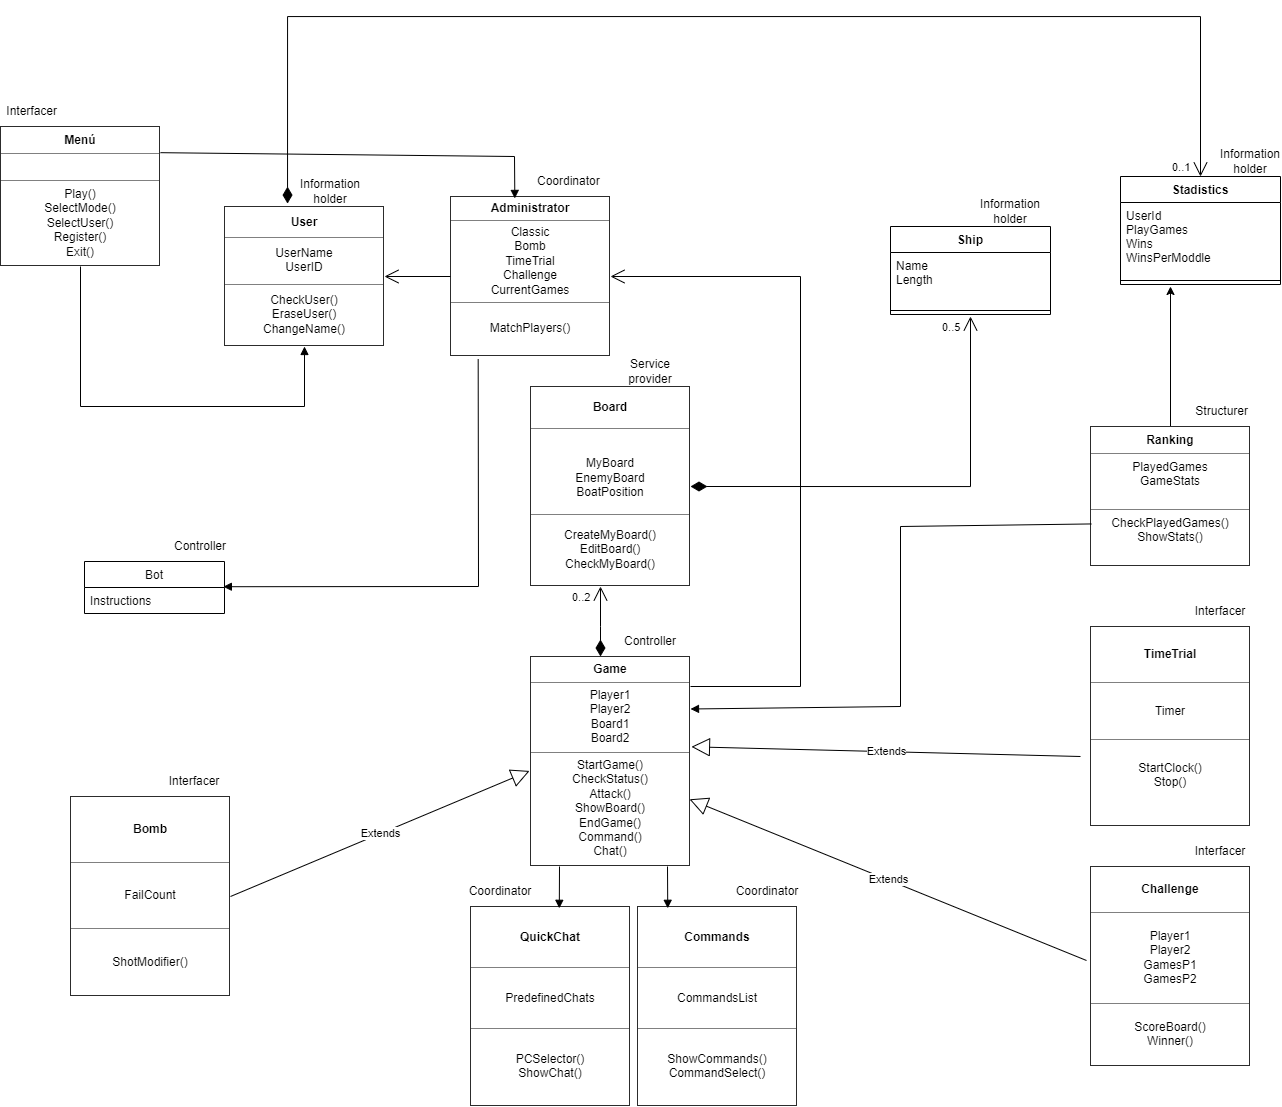

The diagram above was exported from draw.io. Its source (the exported page's mxGraphModel, read from the mxfile embedded in the PNG):
<mxGraphModel dx="1200" dy="653" grid="1" gridSize="10" guides="1" tooltips="1" connect="1" arrows="1" fold="1" page="1" pageScale="1" pageWidth="827" pageHeight="1169" math="0" shadow="0">
  <root>
    <mxCell id="0" />
    <mxCell id="1" parent="0" />
    <mxCell id="k0oNjWb_VoyzvO8bnPTv-1" value="&lt;table border=&quot;1&quot; width=&quot;100%&quot; cellpadding=&quot;4&quot; style=&quot;width: 100% ; height: 100% ; border-collapse: collapse&quot;&gt;&lt;tbody&gt;&lt;tr&gt;&lt;th align=&quot;center&quot;&gt;&lt;b&gt;User&lt;/b&gt;&lt;/th&gt;&lt;/tr&gt;&lt;tr&gt;&lt;td align=&quot;center&quot;&gt;UserName&lt;br&gt;UserID&lt;br&gt;&lt;/td&gt;&lt;/tr&gt;&lt;tr&gt;&lt;td align=&quot;center&quot;&gt;CheckUser()&lt;br&gt;EraseUser()&lt;br&gt;ChangeName()&lt;/td&gt;&lt;/tr&gt;&lt;/tbody&gt;&lt;/table&gt;" style="text;html=1;strokeColor=none;fillColor=none;overflow=fill;" parent="1" vertex="1">
      <mxGeometry x="254" y="260" width="160" height="140" as="geometry" />
    </mxCell>
    <mxCell id="k0oNjWb_VoyzvO8bnPTv-2" value="&lt;table border=&quot;1&quot; width=&quot;100%&quot; cellpadding=&quot;4&quot; style=&quot;width: 100% ; height: 100% ; border-collapse: collapse&quot;&gt;&lt;tbody&gt;&lt;tr&gt;&lt;th align=&quot;center&quot;&gt;Board&lt;/th&gt;&lt;/tr&gt;&lt;tr&gt;&lt;td align=&quot;center&quot;&gt;&lt;br&gt;MyBoard&lt;br&gt;EnemyBoard&lt;br&gt;BoatPosition&lt;/td&gt;&lt;/tr&gt;&lt;tr&gt;&lt;td align=&quot;center&quot;&gt;CreateMyBoard()&lt;br&gt;EditBoard()&lt;br&gt;CheckMyBoard()&lt;br&gt;&lt;/td&gt;&lt;/tr&gt;&lt;/tbody&gt;&lt;/table&gt;" style="text;html=1;strokeColor=none;fillColor=none;overflow=fill;" parent="1" vertex="1">
      <mxGeometry x="560" y="440" width="160" height="200" as="geometry" />
    </mxCell>
    <mxCell id="k0oNjWb_VoyzvO8bnPTv-6" value="&lt;table border=&quot;1&quot; width=&quot;100%&quot; cellpadding=&quot;4&quot; style=&quot;width: 100% ; height: 100% ; border-collapse: collapse&quot;&gt;&lt;tbody&gt;&lt;tr&gt;&lt;th align=&quot;center&quot;&gt;Administrator&lt;/th&gt;&lt;/tr&gt;&lt;tr&gt;&lt;td align=&quot;center&quot;&gt;Classic&lt;br&gt;Bomb&lt;br&gt;TimeTrial&lt;br&gt;Challenge&lt;br&gt;CurrentGames&lt;/td&gt;&lt;/tr&gt;&lt;tr&gt;&lt;td align=&quot;center&quot;&gt;&lt;br&gt;MatchPlayers()&lt;br&gt;&lt;br&gt;&lt;/td&gt;&lt;/tr&gt;&lt;/tbody&gt;&lt;/table&gt;" style="text;html=1;strokeColor=none;fillColor=none;overflow=fill;" parent="1" vertex="1">
      <mxGeometry x="480" y="250" width="160" height="160" as="geometry" />
    </mxCell>
    <mxCell id="_a-GU4ATUFCCM0NmTdcA-11" style="edgeStyle=orthogonalEdgeStyle;rounded=0;orthogonalLoop=1;jettySize=auto;html=1;" parent="1" source="k0oNjWb_VoyzvO8bnPTv-7" edge="1">
      <mxGeometry relative="1" as="geometry">
        <mxPoint x="1200" y="340" as="targetPoint" />
      </mxGeometry>
    </mxCell>
    <mxCell id="k0oNjWb_VoyzvO8bnPTv-7" value="&lt;table border=&quot;1&quot; width=&quot;100%&quot; cellpadding=&quot;4&quot; style=&quot;width: 100% ; height: 100% ; border-collapse: collapse&quot;&gt;&lt;tbody&gt;&lt;tr&gt;&lt;th align=&quot;center&quot;&gt;Ranking&lt;/th&gt;&lt;/tr&gt;&lt;tr&gt;&lt;td align=&quot;center&quot;&gt;PlayedGames&lt;br&gt;GameStats&lt;br&gt;&lt;br&gt;&lt;/td&gt;&lt;/tr&gt;&lt;tr&gt;&lt;td align=&quot;center&quot;&gt;CheckPlayedGames()&lt;br&gt;ShowStats()&lt;br&gt;&lt;br&gt;&lt;/td&gt;&lt;/tr&gt;&lt;/tbody&gt;&lt;/table&gt;" style="text;html=1;strokeColor=none;fillColor=none;overflow=fill;" parent="1" vertex="1">
      <mxGeometry x="1120" y="480" width="160" height="140" as="geometry" />
    </mxCell>
    <mxCell id="k0oNjWb_VoyzvO8bnPTv-8" value="&lt;table border=&quot;1&quot; width=&quot;100%&quot; cellpadding=&quot;4&quot; style=&quot;width: 100% ; height: 100% ; border-collapse: collapse&quot;&gt;&lt;tbody&gt;&lt;tr&gt;&lt;th align=&quot;center&quot;&gt;Game&lt;/th&gt;&lt;/tr&gt;&lt;tr&gt;&lt;td align=&quot;center&quot;&gt;Player1&lt;br&gt;Player2&lt;br&gt;Board1&lt;br&gt;Board2&lt;br&gt;&lt;/td&gt;&lt;/tr&gt;&lt;tr&gt;&lt;td align=&quot;center&quot;&gt;StartGame()&lt;br&gt;CheckStatus()&lt;br&gt;Attack()&lt;br&gt;ShowBoard()&lt;br&gt;EndGame()&lt;br&gt;Command()&lt;br&gt;Chat()&lt;/td&gt;&lt;/tr&gt;&lt;/tbody&gt;&lt;/table&gt;" style="text;html=1;strokeColor=none;fillColor=none;overflow=fill;" parent="1" vertex="1">
      <mxGeometry x="560" y="710" width="160" height="210" as="geometry" />
    </mxCell>
    <mxCell id="k0oNjWb_VoyzvO8bnPTv-9" value="&lt;table border=&quot;1&quot; width=&quot;100%&quot; cellpadding=&quot;4&quot; style=&quot;width: 100% ; height: 100% ; border-collapse: collapse&quot;&gt;&lt;tbody&gt;&lt;tr&gt;&lt;th align=&quot;center&quot;&gt;TimeTrial&lt;/th&gt;&lt;/tr&gt;&lt;tr&gt;&lt;td align=&quot;center&quot;&gt;Timer&lt;br&gt;&lt;/td&gt;&lt;/tr&gt;&lt;tr&gt;&lt;td align=&quot;center&quot;&gt;StartClock()&lt;br&gt;Stop()&lt;br&gt;&lt;br&gt;&lt;/td&gt;&lt;/tr&gt;&lt;/tbody&gt;&lt;/table&gt;" style="text;html=1;strokeColor=none;fillColor=none;overflow=fill;" parent="1" vertex="1">
      <mxGeometry x="1120" y="680" width="160" height="200" as="geometry" />
    </mxCell>
    <mxCell id="k0oNjWb_VoyzvO8bnPTv-10" value="&lt;table border=&quot;1&quot; width=&quot;100%&quot; cellpadding=&quot;4&quot; style=&quot;width: 100% ; height: 100% ; border-collapse: collapse&quot;&gt;&lt;tbody&gt;&lt;tr&gt;&lt;th align=&quot;center&quot;&gt;Challenge&lt;/th&gt;&lt;/tr&gt;&lt;tr&gt;&lt;td align=&quot;center&quot;&gt;Player1&lt;br&gt;Player2&lt;br&gt;GamesP1&lt;br&gt;GamesP2&lt;br&gt;&lt;/td&gt;&lt;/tr&gt;&lt;tr&gt;&lt;td align=&quot;center&quot;&gt;ScoreBoard()&lt;br&gt;Winner()&lt;/td&gt;&lt;/tr&gt;&lt;/tbody&gt;&lt;/table&gt;" style="text;html=1;strokeColor=none;fillColor=none;overflow=fill;" parent="1" vertex="1">
      <mxGeometry x="1120" y="920" width="160" height="200" as="geometry" />
    </mxCell>
    <mxCell id="k0oNjWb_VoyzvO8bnPTv-11" value="&lt;table border=&quot;1&quot; width=&quot;100%&quot; height=&quot;100%&quot; cellpadding=&quot;4&quot; style=&quot;width:100%;height:100%;border-collapse:collapse;&quot;&gt;&lt;tbody&gt;&lt;tr&gt;&lt;th align=&quot;center&quot;&gt;&lt;b&gt;QuickChat&lt;/b&gt;&lt;/th&gt;&lt;/tr&gt;&lt;tr&gt;&lt;td align=&quot;center&quot;&gt;PredefinedChats&lt;br&gt;&lt;/td&gt;&lt;/tr&gt;&lt;tr&gt;&lt;td align=&quot;center&quot;&gt;PCSelector()&lt;br&gt;ShowChat()&lt;/td&gt;&lt;/tr&gt;&lt;/tbody&gt;&lt;/table&gt;" style="text;html=1;strokeColor=none;fillColor=none;overflow=fill;" parent="1" vertex="1">
      <mxGeometry x="500" y="960" width="160" height="200" as="geometry" />
    </mxCell>
    <mxCell id="k0oNjWb_VoyzvO8bnPTv-12" value="&lt;table border=&quot;1&quot; width=&quot;100%&quot; cellpadding=&quot;4&quot; style=&quot;width: 100% ; height: 100% ; border-collapse: collapse&quot;&gt;&lt;tbody&gt;&lt;tr&gt;&lt;th align=&quot;center&quot;&gt;&lt;b&gt;Bomb&lt;/b&gt;&lt;/th&gt;&lt;/tr&gt;&lt;tr&gt;&lt;td align=&quot;center&quot;&gt;FailCount&lt;br&gt;&lt;/td&gt;&lt;/tr&gt;&lt;tr&gt;&lt;td align=&quot;center&quot;&gt;ShotModifier()&lt;/td&gt;&lt;/tr&gt;&lt;/tbody&gt;&lt;/table&gt;" style="text;html=1;strokeColor=none;fillColor=none;overflow=fill;" parent="1" vertex="1">
      <mxGeometry x="100" y="850" width="160" height="200" as="geometry" />
    </mxCell>
    <mxCell id="k0oNjWb_VoyzvO8bnPTv-13" value="&lt;table border=&quot;1&quot; width=&quot;100%&quot; cellpadding=&quot;4&quot; style=&quot;width: 100% ; height: 100% ; border-collapse: collapse&quot;&gt;&lt;tbody&gt;&lt;tr&gt;&lt;th align=&quot;center&quot;&gt;&lt;b&gt;Commands&lt;/b&gt;&lt;/th&gt;&lt;/tr&gt;&lt;tr&gt;&lt;td align=&quot;center&quot;&gt;CommandsList&lt;br&gt;&lt;/td&gt;&lt;/tr&gt;&lt;tr&gt;&lt;td align=&quot;center&quot;&gt;ShowCommands()&lt;br&gt;CommandSelect()&lt;/td&gt;&lt;/tr&gt;&lt;/tbody&gt;&lt;/table&gt;" style="text;html=1;strokeColor=none;fillColor=none;overflow=fill;" parent="1" vertex="1">
      <mxGeometry x="667" y="960" width="160" height="200" as="geometry" />
    </mxCell>
    <mxCell id="FmreL-DsN4QXblC5w_Be-3" value="" style="endArrow=open;endFill=1;endSize=12;html=1;rounded=0;entryX=1;entryY=0.5;entryDx=0;entryDy=0;" parent="1" target="k0oNjWb_VoyzvO8bnPTv-6" edge="1">
      <mxGeometry width="160" relative="1" as="geometry">
        <mxPoint x="720" y="740" as="sourcePoint" />
        <mxPoint x="880" y="740" as="targetPoint" />
        <Array as="points">
          <mxPoint x="830" y="740" />
          <mxPoint x="830" y="330" />
        </Array>
      </mxGeometry>
    </mxCell>
    <mxCell id="FmreL-DsN4QXblC5w_Be-4" value="" style="endArrow=open;endFill=1;endSize=12;html=1;rounded=0;exitX=0;exitY=0.5;exitDx=0;exitDy=0;entryX=1;entryY=0.5;entryDx=0;entryDy=0;" parent="1" source="k0oNjWb_VoyzvO8bnPTv-6" target="k0oNjWb_VoyzvO8bnPTv-1" edge="1">
      <mxGeometry width="160" relative="1" as="geometry">
        <mxPoint x="660" y="350" as="sourcePoint" />
        <mxPoint x="820" y="350" as="targetPoint" />
      </mxGeometry>
    </mxCell>
    <mxCell id="FmreL-DsN4QXblC5w_Be-24" value="Extends" style="endArrow=block;endSize=16;endFill=0;html=1;rounded=0;exitX=-0.025;exitY=0.47;exitDx=0;exitDy=0;exitPerimeter=0;entryX=0.994;entryY=0.68;entryDx=0;entryDy=0;entryPerimeter=0;" parent="1" source="k0oNjWb_VoyzvO8bnPTv-10" target="k0oNjWb_VoyzvO8bnPTv-8" edge="1">
      <mxGeometry width="160" relative="1" as="geometry">
        <mxPoint x="840" y="850" as="sourcePoint" />
        <mxPoint x="900" y="840" as="targetPoint" />
        <Array as="points" />
      </mxGeometry>
    </mxCell>
    <mxCell id="FmreL-DsN4QXblC5w_Be-25" value="Extends" style="endArrow=block;endSize=16;endFill=0;html=1;rounded=0;entryX=1.006;entryY=0.43;entryDx=0;entryDy=0;entryPerimeter=0;" parent="1" target="k0oNjWb_VoyzvO8bnPTv-8" edge="1">
      <mxGeometry width="160" relative="1" as="geometry">
        <mxPoint x="1110" y="810" as="sourcePoint" />
        <mxPoint x="970" y="730" as="targetPoint" />
      </mxGeometry>
    </mxCell>
    <mxCell id="FmreL-DsN4QXblC5w_Be-26" value="Extends" style="endArrow=block;endSize=16;endFill=0;html=1;rounded=0;exitX=1;exitY=0.5;exitDx=0;exitDy=0;entryX=-0.006;entryY=0.545;entryDx=0;entryDy=0;entryPerimeter=0;" parent="1" source="k0oNjWb_VoyzvO8bnPTv-12" target="k0oNjWb_VoyzvO8bnPTv-8" edge="1">
      <mxGeometry width="160" relative="1" as="geometry">
        <mxPoint x="380" y="880" as="sourcePoint" />
        <mxPoint x="550" y="900" as="targetPoint" />
      </mxGeometry>
    </mxCell>
    <mxCell id="_a-GU4ATUFCCM0NmTdcA-2" value="0..5" style="endArrow=open;html=1;endSize=12;startArrow=diamondThin;startSize=14;startFill=1;edgeStyle=orthogonalEdgeStyle;align=left;verticalAlign=bottom;rounded=0;entryX=0.5;entryY=1;entryDx=0;entryDy=0;" parent="1" edge="1">
      <mxGeometry x="0.9111" y="30" relative="1" as="geometry">
        <mxPoint x="720" y="540" as="sourcePoint" />
        <mxPoint x="1000" y="370" as="targetPoint" />
        <mxPoint y="1" as="offset" />
      </mxGeometry>
    </mxCell>
    <mxCell id="_a-GU4ATUFCCM0NmTdcA-3" value="Ship" style="swimlane;fontStyle=1;align=center;verticalAlign=top;childLayout=stackLayout;horizontal=1;startSize=26;horizontalStack=0;resizeParent=1;resizeParentMax=0;resizeLast=0;collapsible=1;marginBottom=0;" parent="1" vertex="1">
      <mxGeometry x="920" y="280" width="160" height="88" as="geometry" />
    </mxCell>
    <mxCell id="_a-GU4ATUFCCM0NmTdcA-4" value="Name&#10;Length" style="text;strokeColor=none;fillColor=none;align=left;verticalAlign=top;spacingLeft=4;spacingRight=4;overflow=hidden;rotatable=0;points=[[0,0.5],[1,0.5]];portConstraint=eastwest;" parent="_a-GU4ATUFCCM0NmTdcA-3" vertex="1">
      <mxGeometry y="26" width="160" height="54" as="geometry" />
    </mxCell>
    <mxCell id="_a-GU4ATUFCCM0NmTdcA-5" value="" style="line;strokeWidth=1;fillColor=none;align=left;verticalAlign=middle;spacingTop=-1;spacingLeft=3;spacingRight=3;rotatable=0;labelPosition=right;points=[];portConstraint=eastwest;" parent="_a-GU4ATUFCCM0NmTdcA-3" vertex="1">
      <mxGeometry y="80" width="160" height="8" as="geometry" />
    </mxCell>
    <mxCell id="_a-GU4ATUFCCM0NmTdcA-7" value="Stadistics" style="swimlane;fontStyle=1;align=center;verticalAlign=top;childLayout=stackLayout;horizontal=1;startSize=26;horizontalStack=0;resizeParent=1;resizeParentMax=0;resizeLast=0;collapsible=1;marginBottom=0;" parent="1" vertex="1">
      <mxGeometry x="1150" y="230" width="160" height="108" as="geometry" />
    </mxCell>
    <mxCell id="_a-GU4ATUFCCM0NmTdcA-8" value="UserId&#10;PlayGames&#10;Wins&#10;WinsPerModdle" style="text;strokeColor=none;fillColor=none;align=left;verticalAlign=top;spacingLeft=4;spacingRight=4;overflow=hidden;rotatable=0;points=[[0,0.5],[1,0.5]];portConstraint=eastwest;" parent="_a-GU4ATUFCCM0NmTdcA-7" vertex="1">
      <mxGeometry y="26" width="160" height="74" as="geometry" />
    </mxCell>
    <mxCell id="_a-GU4ATUFCCM0NmTdcA-9" value="" style="line;strokeWidth=1;fillColor=none;align=left;verticalAlign=middle;spacingTop=-1;spacingLeft=3;spacingRight=3;rotatable=0;labelPosition=right;points=[];portConstraint=eastwest;" parent="_a-GU4ATUFCCM0NmTdcA-7" vertex="1">
      <mxGeometry y="100" width="160" height="8" as="geometry" />
    </mxCell>
    <mxCell id="_a-GU4ATUFCCM0NmTdcA-10" value="0..1" style="endArrow=open;html=1;endSize=12;startArrow=diamondThin;startSize=14;startFill=1;edgeStyle=orthogonalEdgeStyle;align=left;verticalAlign=bottom;rounded=0;exitX=0.394;exitY=-0.021;exitDx=0;exitDy=0;exitPerimeter=0;entryX=0.5;entryY=0;entryDx=0;entryDy=0;" parent="1" source="k0oNjWb_VoyzvO8bnPTv-1" target="_a-GU4ATUFCCM0NmTdcA-7" edge="1">
      <mxGeometry x="1" y="-30" relative="1" as="geometry">
        <mxPoint x="780" y="440" as="sourcePoint" />
        <mxPoint x="1230" y="190" as="targetPoint" />
        <Array as="points">
          <mxPoint x="317" y="70" />
          <mxPoint x="1230" y="70" />
        </Array>
        <mxPoint as="offset" />
      </mxGeometry>
    </mxCell>
    <mxCell id="_a-GU4ATUFCCM0NmTdcA-16" value="&lt;table border=&quot;1&quot; width=&quot;100%&quot; cellpadding=&quot;4&quot; style=&quot;width: 100% ; height: 100% ; border-collapse: collapse&quot;&gt;&lt;tbody&gt;&lt;tr&gt;&lt;th align=&quot;center&quot;&gt;Menú&lt;/th&gt;&lt;/tr&gt;&lt;tr&gt;&lt;td align=&quot;center&quot;&gt;&lt;br&gt;&lt;/td&gt;&lt;/tr&gt;&lt;tr&gt;&lt;td align=&quot;center&quot;&gt;Play()&lt;br&gt;SelectMode()&lt;br&gt;SelectUser()&lt;br&gt;Register()&lt;br&gt;Exit()&lt;br&gt;&lt;/td&gt;&lt;/tr&gt;&lt;/tbody&gt;&lt;/table&gt;" style="text;html=1;strokeColor=none;fillColor=none;overflow=fill;" parent="1" vertex="1">
      <mxGeometry x="30" y="180" width="160" height="140" as="geometry" />
    </mxCell>
    <mxCell id="GfxLdHvxfe-VwWmDbWRK-1" value="Coordinator&amp;nbsp;" style="text;html=1;strokeColor=none;fillColor=none;align=center;verticalAlign=middle;whiteSpace=wrap;rounded=0;" vertex="1" parent="1">
      <mxGeometry x="570" y="220" width="60" height="30" as="geometry" />
    </mxCell>
    <mxCell id="GfxLdHvxfe-VwWmDbWRK-2" value="&amp;nbsp;Interfacer" style="text;html=1;strokeColor=none;fillColor=none;align=center;verticalAlign=middle;whiteSpace=wrap;rounded=0;" vertex="1" parent="1">
      <mxGeometry x="30" y="150" width="60" height="30" as="geometry" />
    </mxCell>
    <mxCell id="GfxLdHvxfe-VwWmDbWRK-3" value="Information holder" style="text;html=1;strokeColor=none;fillColor=none;align=center;verticalAlign=middle;whiteSpace=wrap;rounded=0;" vertex="1" parent="1">
      <mxGeometry x="1250" y="200" width="60" height="30" as="geometry" />
    </mxCell>
    <mxCell id="GfxLdHvxfe-VwWmDbWRK-4" value="Information holder" style="text;html=1;strokeColor=none;fillColor=none;align=center;verticalAlign=middle;whiteSpace=wrap;rounded=0;" vertex="1" parent="1">
      <mxGeometry x="1010" y="250" width="60" height="30" as="geometry" />
    </mxCell>
    <mxCell id="GfxLdHvxfe-VwWmDbWRK-5" value="Information holder" style="text;html=1;strokeColor=none;fillColor=none;align=center;verticalAlign=middle;whiteSpace=wrap;rounded=0;" vertex="1" parent="1">
      <mxGeometry x="330" y="230" width="60" height="30" as="geometry" />
    </mxCell>
    <mxCell id="GfxLdHvxfe-VwWmDbWRK-6" value="Controller" style="text;html=1;strokeColor=none;fillColor=none;align=center;verticalAlign=middle;whiteSpace=wrap;rounded=0;" vertex="1" parent="1">
      <mxGeometry x="650" y="680" width="60" height="30" as="geometry" />
    </mxCell>
    <mxCell id="GfxLdHvxfe-VwWmDbWRK-7" value="Service provider" style="text;html=1;strokeColor=none;fillColor=none;align=center;verticalAlign=middle;whiteSpace=wrap;rounded=0;" vertex="1" parent="1">
      <mxGeometry x="650" y="410" width="60" height="30" as="geometry" />
    </mxCell>
    <mxCell id="GfxLdHvxfe-VwWmDbWRK-8" value="Coordinator" style="text;html=1;strokeColor=none;fillColor=none;align=center;verticalAlign=middle;whiteSpace=wrap;rounded=0;" vertex="1" parent="1">
      <mxGeometry x="500" y="930" width="60" height="30" as="geometry" />
    </mxCell>
    <mxCell id="GfxLdHvxfe-VwWmDbWRK-9" value="Coordinator" style="text;html=1;strokeColor=none;fillColor=none;align=center;verticalAlign=middle;whiteSpace=wrap;rounded=0;" vertex="1" parent="1">
      <mxGeometry x="767" y="930" width="60" height="30" as="geometry" />
    </mxCell>
    <mxCell id="GfxLdHvxfe-VwWmDbWRK-10" value="&amp;nbsp;Structurer" style="text;html=1;strokeColor=none;fillColor=none;align=center;verticalAlign=middle;whiteSpace=wrap;rounded=0;" vertex="1" parent="1">
      <mxGeometry x="1220" y="450" width="60" height="30" as="geometry" />
    </mxCell>
    <mxCell id="GfxLdHvxfe-VwWmDbWRK-11" value="Bot" style="swimlane;fontStyle=0;childLayout=stackLayout;horizontal=1;startSize=26;fillColor=none;horizontalStack=0;resizeParent=1;resizeParentMax=0;resizeLast=0;collapsible=1;marginBottom=0;" vertex="1" parent="1">
      <mxGeometry x="114" y="615" width="140" height="52" as="geometry" />
    </mxCell>
    <mxCell id="GfxLdHvxfe-VwWmDbWRK-12" value="Instructions" style="text;strokeColor=none;fillColor=none;align=left;verticalAlign=top;spacingLeft=4;spacingRight=4;overflow=hidden;rotatable=0;points=[[0,0.5],[1,0.5]];portConstraint=eastwest;" vertex="1" parent="GfxLdHvxfe-VwWmDbWRK-11">
      <mxGeometry y="26" width="140" height="26" as="geometry" />
    </mxCell>
    <mxCell id="GfxLdHvxfe-VwWmDbWRK-22" value="Controller" style="text;html=1;strokeColor=none;fillColor=none;align=center;verticalAlign=middle;whiteSpace=wrap;rounded=0;" vertex="1" parent="1">
      <mxGeometry x="200" y="585" width="60" height="30" as="geometry" />
    </mxCell>
    <mxCell id="GfxLdHvxfe-VwWmDbWRK-29" value="Interfacer" style="text;html=1;strokeColor=none;fillColor=none;align=center;verticalAlign=middle;whiteSpace=wrap;rounded=0;" vertex="1" parent="1">
      <mxGeometry x="194" y="820" width="60" height="30" as="geometry" />
    </mxCell>
    <mxCell id="GfxLdHvxfe-VwWmDbWRK-30" value="Interfacer" style="text;html=1;strokeColor=none;fillColor=none;align=center;verticalAlign=middle;whiteSpace=wrap;rounded=0;" vertex="1" parent="1">
      <mxGeometry x="1220" y="890" width="60" height="30" as="geometry" />
    </mxCell>
    <mxCell id="GfxLdHvxfe-VwWmDbWRK-31" value="Interfacer" style="text;html=1;strokeColor=none;fillColor=none;align=center;verticalAlign=middle;whiteSpace=wrap;rounded=0;" vertex="1" parent="1">
      <mxGeometry x="1220" y="650" width="60" height="30" as="geometry" />
    </mxCell>
    <mxCell id="GfxLdHvxfe-VwWmDbWRK-32" value="0..2" style="endArrow=open;html=1;endSize=12;startArrow=diamondThin;startSize=14;startFill=1;edgeStyle=orthogonalEdgeStyle;align=left;verticalAlign=bottom;rounded=0;" edge="1" parent="1" source="k0oNjWb_VoyzvO8bnPTv-8" target="k0oNjWb_VoyzvO8bnPTv-2">
      <mxGeometry x="0.4286" y="30" relative="1" as="geometry">
        <mxPoint x="630" y="710" as="sourcePoint" />
        <mxPoint x="790" y="710" as="targetPoint" />
        <Array as="points">
          <mxPoint x="630" y="680" />
          <mxPoint x="630" y="680" />
        </Array>
        <mxPoint y="1" as="offset" />
      </mxGeometry>
    </mxCell>
    <mxCell id="GfxLdHvxfe-VwWmDbWRK-37" value="" style="html=1;verticalAlign=bottom;endArrow=block;rounded=0;entryX=1;entryY=0.25;entryDx=0;entryDy=0;exitX=0.005;exitY=0.696;exitDx=0;exitDy=0;exitPerimeter=0;" edge="1" parent="1" source="k0oNjWb_VoyzvO8bnPTv-7" target="k0oNjWb_VoyzvO8bnPTv-8">
      <mxGeometry width="80" relative="1" as="geometry">
        <mxPoint x="850" y="620" as="sourcePoint" />
        <mxPoint x="930" y="550" as="targetPoint" />
        <Array as="points">
          <mxPoint x="930" y="580" />
          <mxPoint x="930" y="760" />
        </Array>
      </mxGeometry>
    </mxCell>
    <mxCell id="GfxLdHvxfe-VwWmDbWRK-38" value="" style="html=1;verticalAlign=bottom;endArrow=block;rounded=0;exitX=0.173;exitY=1.017;exitDx=0;exitDy=0;exitPerimeter=0;entryX=0.992;entryY=-0.03;entryDx=0;entryDy=0;entryPerimeter=0;" edge="1" parent="1" source="k0oNjWb_VoyzvO8bnPTv-6" target="GfxLdHvxfe-VwWmDbWRK-12">
      <mxGeometry width="80" relative="1" as="geometry">
        <mxPoint x="450" y="550" as="sourcePoint" />
        <mxPoint x="530" y="550" as="targetPoint" />
        <Array as="points">
          <mxPoint x="508" y="640" />
        </Array>
      </mxGeometry>
    </mxCell>
    <mxCell id="GfxLdHvxfe-VwWmDbWRK-41" value="" style="html=1;verticalAlign=bottom;endArrow=block;rounded=0;entryX=0.5;entryY=1;entryDx=0;entryDy=0;" edge="1" parent="1" target="k0oNjWb_VoyzvO8bnPTv-1">
      <mxGeometry width="80" relative="1" as="geometry">
        <mxPoint x="110" y="320" as="sourcePoint" />
        <mxPoint x="180" y="320" as="targetPoint" />
        <Array as="points">
          <mxPoint x="110" y="460" />
          <mxPoint x="334" y="460" />
        </Array>
      </mxGeometry>
    </mxCell>
    <mxCell id="GfxLdHvxfe-VwWmDbWRK-45" value="" style="html=1;verticalAlign=bottom;endArrow=block;rounded=0;exitX=1;exitY=0.187;exitDx=0;exitDy=0;entryX=0.402;entryY=0.012;entryDx=0;entryDy=0;entryPerimeter=0;exitPerimeter=0;" edge="1" parent="1" source="_a-GU4ATUFCCM0NmTdcA-16" target="k0oNjWb_VoyzvO8bnPTv-6">
      <mxGeometry width="80" relative="1" as="geometry">
        <mxPoint x="450" y="290" as="sourcePoint" />
        <mxPoint x="570" y="200" as="targetPoint" />
        <Array as="points">
          <mxPoint x="544" y="210" />
        </Array>
      </mxGeometry>
    </mxCell>
    <mxCell id="GfxLdHvxfe-VwWmDbWRK-47" value="" style="html=1;verticalAlign=bottom;endArrow=block;rounded=0;entryX=0.555;entryY=0.009;entryDx=0;entryDy=0;entryPerimeter=0;" edge="1" parent="1" target="k0oNjWb_VoyzvO8bnPTv-11">
      <mxGeometry width="80" relative="1" as="geometry">
        <mxPoint x="589" y="920" as="sourcePoint" />
        <mxPoint x="910" y="810" as="targetPoint" />
        <Array as="points" />
      </mxGeometry>
    </mxCell>
    <mxCell id="GfxLdHvxfe-VwWmDbWRK-48" value="" style="html=1;verticalAlign=bottom;endArrow=block;rounded=0;entryX=0.189;entryY=0.009;entryDx=0;entryDy=0;entryPerimeter=0;" edge="1" parent="1" target="k0oNjWb_VoyzvO8bnPTv-13">
      <mxGeometry width="80" relative="1" as="geometry">
        <mxPoint x="697" y="920" as="sourcePoint" />
        <mxPoint x="598.8" y="971.8" as="targetPoint" />
        <Array as="points" />
      </mxGeometry>
    </mxCell>
  </root>
</mxGraphModel>